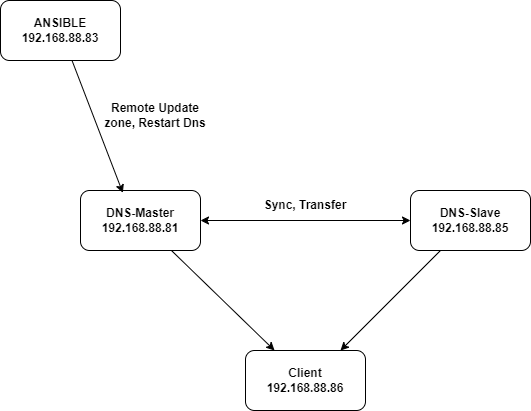

The diagram above was exported from draw.io. Its source (the exported page's mxGraphModel, read from the mxfile embedded in the PNG):
<mxGraphModel dx="1290" dy="522" grid="1" gridSize="10" guides="1" tooltips="1" connect="1" arrows="1" fold="1" page="1" pageScale="1" pageWidth="827" pageHeight="1169" math="0" shadow="0">
  <root>
    <mxCell id="0" />
    <mxCell id="1" parent="0" />
    <mxCell id="PTOKN15X76sTQ5s7DGxi-3" value="&lt;b&gt;ANSIBLE&lt;br&gt;192.168.88.83&lt;br&gt;&lt;/b&gt;" style="rounded=1;whiteSpace=wrap;html=1;" parent="1" vertex="1">
      <mxGeometry x="180" y="160" width="120" height="60" as="geometry" />
    </mxCell>
    <mxCell id="PTOKN15X76sTQ5s7DGxi-4" value="&lt;b&gt;DNS-Master&lt;br&gt;192.168.88.81&lt;br&gt;&lt;/b&gt;" style="rounded=1;whiteSpace=wrap;html=1;" parent="1" vertex="1">
      <mxGeometry x="260" y="350" width="120" height="60" as="geometry" />
    </mxCell>
    <mxCell id="PTOKN15X76sTQ5s7DGxi-5" value="&lt;b&gt;DNS-Slave&lt;br&gt;192.168.88.85&lt;br&gt;&lt;/b&gt;" style="rounded=1;whiteSpace=wrap;html=1;" parent="1" vertex="1">
      <mxGeometry x="590" y="350" width="120" height="60" as="geometry" />
    </mxCell>
    <mxCell id="PTOKN15X76sTQ5s7DGxi-8" value="" style="endArrow=classic;html=1;rounded=0;entryX=0.353;entryY=0.04;entryDx=0;entryDy=0;entryPerimeter=0;" parent="1" source="PTOKN15X76sTQ5s7DGxi-3" target="PTOKN15X76sTQ5s7DGxi-4" edge="1">
      <mxGeometry width="50" height="50" relative="1" as="geometry">
        <mxPoint x="250" y="320" as="sourcePoint" />
        <mxPoint x="300" y="270" as="targetPoint" />
      </mxGeometry>
    </mxCell>
    <mxCell id="PTOKN15X76sTQ5s7DGxi-12" value="" style="endArrow=classic;startArrow=classic;html=1;rounded=0;" parent="1" source="PTOKN15X76sTQ5s7DGxi-4" target="PTOKN15X76sTQ5s7DGxi-5" edge="1">
      <mxGeometry width="50" height="50" relative="1" as="geometry">
        <mxPoint x="450" y="400" as="sourcePoint" />
        <mxPoint x="500" y="350" as="targetPoint" />
      </mxGeometry>
    </mxCell>
    <mxCell id="PTOKN15X76sTQ5s7DGxi-13" value="&lt;b&gt;Client&lt;br&gt;192.168.88.86&lt;br&gt;&lt;/b&gt;" style="rounded=1;whiteSpace=wrap;html=1;" parent="1" vertex="1">
      <mxGeometry x="425" y="510" width="120" height="60" as="geometry" />
    </mxCell>
    <mxCell id="PTOKN15X76sTQ5s7DGxi-14" value="" style="endArrow=classic;html=1;rounded=0;" parent="1" source="PTOKN15X76sTQ5s7DGxi-4" target="PTOKN15X76sTQ5s7DGxi-13" edge="1">
      <mxGeometry width="50" height="50" relative="1" as="geometry">
        <mxPoint x="500" y="550" as="sourcePoint" />
        <mxPoint x="550" y="500" as="targetPoint" />
      </mxGeometry>
    </mxCell>
    <mxCell id="PTOKN15X76sTQ5s7DGxi-15" value="" style="endArrow=classic;html=1;rounded=0;" parent="1" source="PTOKN15X76sTQ5s7DGxi-5" edge="1">
      <mxGeometry width="50" height="50" relative="1" as="geometry">
        <mxPoint x="500" y="550" as="sourcePoint" />
        <mxPoint x="520" y="510" as="targetPoint" />
      </mxGeometry>
    </mxCell>
    <mxCell id="PTOKN15X76sTQ5s7DGxi-16" value="&lt;b&gt;Remote Update zone, Restart Dns&lt;/b&gt;" style="text;html=1;strokeColor=none;fillColor=none;align=center;verticalAlign=middle;whiteSpace=wrap;rounded=0;" parent="1" vertex="1">
      <mxGeometry x="280" y="260" width="110" height="30" as="geometry" />
    </mxCell>
    <mxCell id="PTOKN15X76sTQ5s7DGxi-17" value="&lt;b&gt;Sync, Transfer&lt;/b&gt;" style="text;html=1;strokeColor=none;fillColor=none;align=center;verticalAlign=middle;whiteSpace=wrap;rounded=0;" parent="1" vertex="1">
      <mxGeometry x="440" y="350" width="90" height="30" as="geometry" />
    </mxCell>
  </root>
</mxGraphModel>